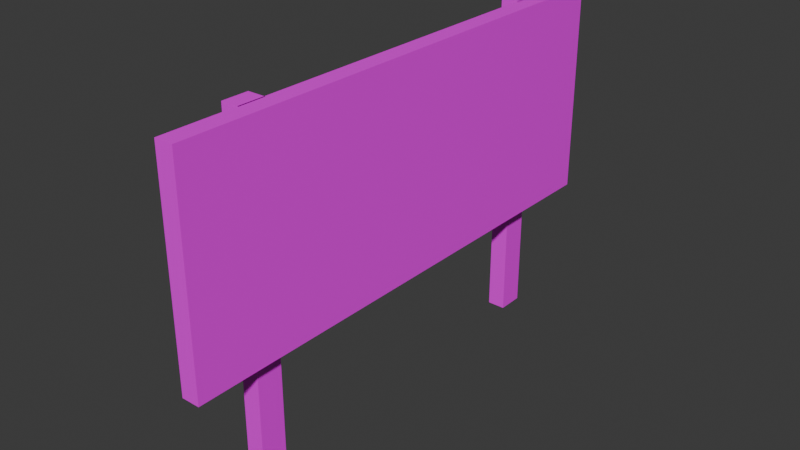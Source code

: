 # Source: sign.blend  (saved by Blender 4.1.24; exported with 4.5.12 LTS)
import bpy
from mathutils import Matrix  # noqa: F401  (used for matrix-valued properties, if any)

bpy.ops.wm.read_factory_settings(use_empty=True)
scene = bpy.context.scene
scene.name = 'Scene'

# ---- collections
col_collection = bpy.data.collections.new('Collection'); scene.collection.children.link(col_collection)

# ---- images (referenced by path relative to the original .blend; pixels are not part of the script)
import os
ASSET_DIR = os.environ.get("B2B_ASSET_DIR", "")  # directory of the original .blend (textures are referenced by path, not embedded)
HERE = os.path.dirname(os.path.abspath(__file__))  # packed textures are extracted next to this script under _unpacked/

def load_image(name, relpath, width, height, colorspace="sRGB"):
    """Load a texture the original file referenced (path relative to the .blend, or extracted next to this script)."""
    p = next((c for c in (os.path.join(HERE, relpath), os.path.join(ASSET_DIR, relpath)) if relpath and os.path.exists(c)), "")
    if p:
        img = bpy.data.images.load(p, check_existing=True)
        img.name = name
    else:  # same state as the original file: an image datablock whose file is absent (Cycles renders it pink)
        img = bpy.data.images.new(name, width, height)
        img.source = "FILE"
        img.filepath = "//" + (relpath or name)
    img.colorspace_settings.name = colorspace
    return img
img_sign_t_png = load_image('sign_t.png', 'sign_t.png', 1024, 1024, 'sRGB')

# ---- materials (node trees are filled in below, after node groups)
mat_material = bpy.data.materials.new('Material')
mat_material.alpha_threshold = 0.0
mat_material.use_transparent_shadow = False
mat_material.roughness = 0.5
mat_material.line_color = (0.0, 0.0, 0.0, 1.0)

# ---- material node trees
mat_material.use_nodes = True; mat_material.node_tree.nodes.clear()
_N = mat_material.node_tree.nodes; _L = mat_material.node_tree.links
n0 = _N.new('ShaderNodeOutputMaterial'); n0.name = 'Material Output'; n0.location = (300, 300)
n1 = _N.new('ShaderNodeBsdfPrincipled'); n1.name = 'Principled BSDF'; n1.location = (10, 300)
n1.inputs[3].default_value = 1.45
n2 = _N.new('ShaderNodeTexImage'); n2.name = 'Image Texture'; n2.location = (-280, 271)
n2.image = img_sign_t_png
_L.new(n1.outputs[0], n0.inputs[0])
_L.new(n2.outputs[0], n1.inputs[0])
n0.is_active_output = True

# ---- world
world_world = bpy.data.worlds.new('World'); scene.world = world_world
world_world.use_nodes = True; world_world.node_tree.nodes.clear()
_N = world_world.node_tree.nodes; _L = world_world.node_tree.links
n0 = _N.new('ShaderNodeOutputWorld'); n0.name = 'World Output'; n0.location = (300, 300)
n1 = _N.new('ShaderNodeBackground'); n1.name = 'Background'; n1.location = (10, 300)
n1.inputs[0].default_value = (0.05088, 0.05088, 0.05088, 1.0)
_L.new(n1.outputs[0], n0.inputs[0])
n0.is_active_output = True
world_world.color = (0.05088, 0.05088, 0.05088)
world_world.use_sun_shadow = False
world_world.sun_shadow_jitter_overblur = 0.0

# ---- meshes
me_cube = bpy.data.meshes.new('Cube')
me_cube.from_pydata([(1.002, 13.77, 17.26), (1.002, 13.77, 5.614), (1.002, -14.26, 17.26), (1.002, -14.26, 5.614), (0.005222, 13.77, 17.26), (0.005222, 13.77, 5.614), (0.005222, -14.26, 17.26), (0.005222, -14.26, 5.614), (0.06647, 10.57, 17.26), (0.06647, 10.57, -0.9557), (0.06647, 9.112, 17.26), (0.06647, 9.112, -0.9557), (-0.9306, 10.57, 17.26), (-0.9306, 10.57, -0.9557), (-0.9306, 9.112, 17.26), (-0.9306, 9.112, -0.9557), (0.06647, -8.69, 17.26), (0.06647, -8.69, -0.9557), (0.06647, -10.15, 17.26), (0.06647, -10.15, -0.9557), (-0.9306, -8.69, 17.26), (-0.9306, -8.69, -0.9557), (-0.9306, -10.15, 17.26), (-0.9306, -10.15, -0.9557)], [], [(0, 4, 6, 2), (3, 2, 6, 7), (7, 6, 4, 5), (5, 1, 3, 7), (1, 0, 2, 3), (5, 4, 0, 1), (8, 12, 14, 10), (11, 10, 14, 15), (15, 14, 12, 13), (13, 9, 11, 15), (9, 8, 10, 11), (13, 12, 8, 9), (16, 20, 22, 18), (19, 18, 22, 23), (23, 22, 20, 21), (21, 17, 19, 23), (17, 16, 18, 19), (21, 20, 16, 17)])
_uv = me_cube.uv_layers.new(name='UVMap')
_uv.uv.foreach_set('vector', [0.6893, 0.0002717, 0.7175, 0.0002717, 0.7175, 0.7933, 0.6893, 0.7933, 0.7462, 0.5163, 0.7462, 0.8459, 0.718, 0.8459, 0.718, 0.5163, 0.66, 0.7933, 0.3304, 0.7933, 0.3304, 0.0002718, 0.66, 0.0002717, 0.6605, 0.0002717, 0.6887, 0.0002717, 0.6887, 0.7933, 0.6605, 0.7933, 0.0002716, 0.0002718, 0.3299, 0.0002717, 0.3299, 0.7933, 0.0002717, 0.7933, 0.775, 0.5163, 0.775, 0.8459, 0.7468, 0.8459, 0.7468, 0.5163, 0.7755, 0.5163, 0.8038, 0.5163, 0.8038, 0.5575, 0.7755, 0.5575, 0.9135, 0.0002717, 0.9135, 0.5157, 0.8853, 0.5157, 0.8853, 0.0002717, 0.8011, 0.0002717, 0.8011, 0.5157, 0.7598, 0.5157, 0.7598, 0.0002717, 0.7755, 0.5581, 0.8038, 0.5581, 0.8038, 0.5993, 0.7755, 0.5993, 0.8429, 0.0002717, 0.8429, 0.5157, 0.8017, 0.5157, 0.8017, 0.0002716, 0.971, 0.0002717, 0.971, 0.5157, 0.9428, 0.5157, 0.9428, 0.0002717, 0.7755, 0.5999, 0.8038, 0.5999, 0.8038, 0.6411, 0.7755, 0.6411, 0.9422, 0.0002717, 0.9422, 0.5157, 0.914, 0.5157, 0.914, 0.0002717, 0.7593, 0.0002717, 0.7593, 0.5157, 0.718, 0.5157, 0.718, 0.0002717, 0.7755, 0.6417, 0.8038, 0.6417, 0.8038, 0.683, 0.7755, 0.683, 0.8847, 0.0002717, 0.8847, 0.5157, 0.8435, 0.5157, 0.8435, 0.0002716, 0.9997, 0.0002717, 0.9997, 0.5157, 0.9715, 0.5157, 0.9715, 0.0002717])
me_cube.materials.append(mat_material)
me_cube.use_mirror_vertex_groups = False
me_cube.update()

# ---- objects
ob_cube = bpy.data.objects.new('Cube', me_cube)

# ---- transforms, parenting, visibility, modifiers, constraints
ob_cube.location = (0.0, 0.0, 0.0)
ob_cube.lock_rotations_4d = False
ob_cube.empty_display_type = 'ARROWS'
ob_cube.lineart.crease_threshold = 0.0

# ---- collection membership
col_collection.objects.link(ob_cube)

# ---- scene / render settings (as saved in the file)
scene.frame_start = 1; scene.frame_end = 250; scene.frame_set(1)
scene.render.engine = 'BLENDER_EEVEE_NEXT'
scene.cycles.sampling_pattern = 'TABULATED_SOBOL'
scene.eevee.ray_tracing_options.trace_max_roughness = 0.0
bpy.context.view_layer.update()

# ---- added for rendering (the .blend has no active camera and no usable light): camera, sun
cam_auto = bpy.data.cameras.new('AutoCamera')
cam_auto.lens = 50.0
cam_auto.sensor_width = 36.0
cam_auto.clip_end = 1000.0
ob_auto_camera = bpy.data.objects.new('AutoCamera', cam_auto)
scene.collection.objects.link(ob_auto_camera)
ob_auto_camera.location = (31.0178, -37.4245, 32.9395)
ob_auto_camera.rotation_euler = (1.09748, -7.21219e-08, 0.694738)
scene.camera = ob_auto_camera
light_auto_sun = bpy.data.lights.new('AutoSun', 'SUN')
light_auto_sun.energy = 3.0
light_auto_sun.angle = 0.0523599
ob_auto_sun = bpy.data.objects.new('AutoSun', light_auto_sun)
scene.collection.objects.link(ob_auto_sun)
ob_auto_sun.rotation_euler = (0.872665, 0.174533, 0.523599)
bpy.context.view_layer.update()
